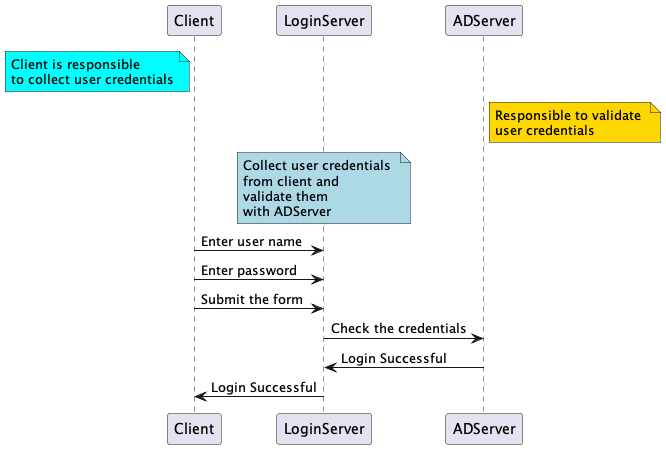

The diagram above was rendered by PlantUML. Its source (embedded in the PNG):
@startuml

participant Client
participant LoginServer
participant ADServer

note left of Client #aqua
Client is responsible
to collect user credentials
end note

note right of ADServer #gold
Responsible to validate 
user credentials
end note

note over LoginServer #lightblue
Collect user credentials 
from client and
validate them 
with ADServer
end note

Client -> LoginServer: Enter user name
Client -> LoginServer: Enter password
Client -> LoginServer: Submit the form 
LoginServer -> ADServer: Check the credentials
ADServer -> LoginServer: Login Successful
LoginServer -> Client: Login Successful

@enduml